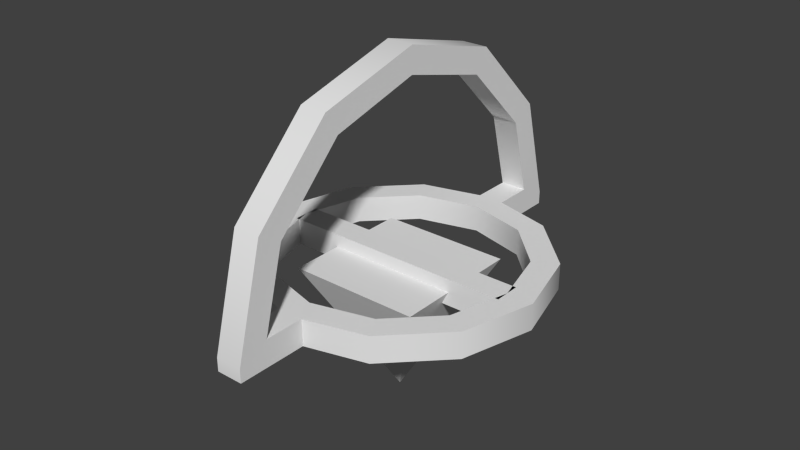 # Source: gimbal.blend  (saved by Blender 2.74.0; exported with 4.5.12 LTS)
import bpy
from mathutils import Matrix  # noqa: F401  (used for matrix-valued properties, if any)

bpy.ops.wm.read_factory_settings(use_empty=True)
scene = bpy.context.scene
scene.name = 'Scene'

# ---- collections
col_collection_1 = bpy.data.collections.new('Collection 1'); scene.collection.children.link(col_collection_1)

# ---- world
world_world = bpy.data.worlds.new('World'); scene.world = world_world
world_world.color = (0.05088, 0.05088, 0.05088)
world_world.use_sun_shadow = False
world_world.sun_shadow_jitter_overblur = 0.0
world_world.cycles.sampling_method = 'MANUAL'
world_world.cycles.sample_map_resolution = 256

# ---- meshes
me_torus_002 = bpy.data.meshes.new('Torus.002')
me_torus_002.from_pydata([(0.1, -0.8, 1.386), (0.1, -0.7, 1.212), (0.1, -1.386, 0.8), (0.1, -1.212, 0.7), (0.1, -1.6, -4.451e-08), (0.1, -1.373, 0.09987), (-0.1, -1.373, 0.09987), (-0.1, -1.6, -5.96e-08), (-0.1, -1.212, 0.7), (-0.1, -1.386, 0.8), (-0.1, -0.7, 1.212), (-0.1, -0.8, 1.386), (-0.1, 1.224e-07, 1.4), (-0.1, 1.399e-07, 1.6), (-0.1, 0.7, 1.212), (-0.1, 0.8, 1.386), (-0.1, 1.212, 0.7), (-0.1, 1.386, 0.8), (-0.1, 1.373, 0.09987), (-0.1, 1.6, -5.96e-08), (0.1, 1.224e-07, 1.4), (0.1, 1.399e-07, 1.6), (0.1, 0.7, 1.212), (0.1, 0.8, 1.386), (0.1, 1.212, 0.7), (0.1, 1.386, 0.8), (0.1, 1.6, -4.451e-08), (0.1, 1.373, 0.09987), (0.1, 1.6, -0.1), (0.1, 1.4, -0.1), (0.1, -1.4, -0.1), (0.1, -1.6, -0.1), (-0.1, -1.4, -0.1), (-0.1, -1.6, -0.1), (-0.1, 1.6, -0.1), (-0.1, 1.4, -0.1), (-0.1, 1.0, -0.1), (-0.1, -1.0, -0.1), (0.1, -1.0, -0.1), (0.1, 1.0, -0.1), (0.1, -1.0, 0.09987), (0.1, 1.0, 0.09987), (-0.1, -1.0, 0.09987), (-0.1, 1.0, 0.09987), (0.1, 1.212, 0.7), (0.1, 0.7, 1.212), (0.1, 1.224e-07, 1.4), (0.1, -0.7, 1.212), (0.1, -1.212, 0.7), (0.1, 0.8, 1.386), (0.1, 1.399e-07, 1.6), (0.1, 1.373, 0.09987), (0.1, 1.373, 0.09987), (0.1, -1.386, 0.8), (0.1, -1.6, -4.451e-08), (0.1, -0.8, 1.386), (0.1, -1.373, 0.09987), (0.1, -1.373, 0.09987), (0.1, 1.6, -4.451e-08), (0.1, 1.386, 0.8), (-0.1, 1.399e-07, 1.6), (-0.1, -0.8, 1.386), (-0.1, 1.386, 0.8), (-0.1, 0.8, 1.386), (-0.1, 1.6, -5.96e-08), (-0.1, -1.212, 0.7), (-0.1, -1.373, 0.09987), (-0.1, -1.373, 0.09987), (-0.1, -1.386, 0.8), (-0.1, -1.6, -5.96e-08), (-0.1, 0.7, 1.212), (-0.1, 1.224e-07, 1.4), (-0.1, 1.373, 0.09987), (-0.1, 1.373, 0.09987), (-0.1, 1.212, 0.7), (-0.1, -0.7, 1.212), (0.1, 1.6, -0.1), (0.1, 1.6, -0.1), (0.1, 1.4, -0.1), (0.1, -1.4, -0.1), (0.1, -1.6, -0.1), (0.1, -1.6, -0.1), (-0.1, -1.4, -0.1), (-0.1, -1.6, -0.1), (-0.1, -1.6, -0.1), (-0.1, 1.6, -0.1), (-0.1, 1.6, -0.1), (-0.1, 1.4, -0.1), (-0.1, -1.0, -0.1), (-0.1, -1.0, -0.1), (0.1, 1.0, -0.1), (0.1, 1.0, -0.1), (0.1, 1.0, 0.09987), (0.1, 1.0, 0.09987), (-0.1, 1.0, 0.09987), (-0.1, 1.0, 0.09987), (-0.1, 1.0, -0.1), (-0.1, 1.0, -0.1), (0.1, -1.0, -0.1), (0.1, -1.0, -0.1), (0.1, -1.0, 0.09987), (0.1, -1.0, 0.09987), (-0.1, -1.0, 0.09987), (-0.1, -1.0, 0.09987)], [], [(62, 25, 26, 64), (8, 3, 5, 66), (68, 2, 0, 61), (69, 4, 2, 68), (14, 22, 20, 12), (72, 27, 24, 16), (13, 21, 23, 63), (10, 1, 3, 8), (12, 20, 1, 10), (16, 24, 22, 14), (51, 58, 59, 44), (44, 59, 49, 45), (45, 49, 50, 46), (46, 50, 55, 47), (47, 55, 53, 48), (48, 53, 54, 56), (65, 6, 7, 9), (75, 65, 9, 11), (71, 75, 11, 60), (70, 71, 60, 15), (74, 70, 15, 17), (18, 74, 17, 19), (63, 23, 25, 62), (61, 0, 21, 13), (39, 78, 51, 41), (64, 26, 76, 85), (34, 28, 29, 35), (32, 30, 31, 33), (4, 69, 83, 80), (36, 35, 29, 90), (18, 19, 86, 87), (7, 6, 82, 84), (56, 54, 81, 79), (58, 51, 78, 77), (92, 52, 73, 43), (94, 18, 87, 96), (6, 42, 37, 82), (57, 40, 102, 67), (95, 97, 91, 93), (32, 88, 38, 30), (79, 98, 100, 56), (103, 101, 99, 89)])
me_torus_002.polygons.foreach_set('use_smooth', [True] * 42)
_uv = me_torus_002.uv_layers.new(name='UVMap')
_uv.uv.foreach_set('vector', [0.0, 0.0, 1.0, 0.0, 1.0, 1.0, 0.0, 1.0, 0.0, 0.0, 1.0, 0.0, 1.0, 1.0, 0.0, 1.0, 0.0, 0.0, 1.0, 0.0, 1.0, 1.0, 0.0, 1.0, 0.0, 0.0, 1.0, 0.0, 1.0, 1.0, 0.0, 1.0, 0.0, 0.0, 1.0, 0.0, 1.0, 1.0, 0.0, 1.0, 0.0, 0.0, 1.0, 0.0, 1.0, 1.0, 0.0, 1.0, 0.0, 0.0, 1.0, 0.0, 1.0, 1.0, 0.0, 1.0, 0.0, 0.0, 1.0, 0.0, 1.0, 1.0, 0.0, 1.0, 0.0, 0.0, 1.0, 0.0, 1.0, 1.0, 0.0, 1.0, 0.0, 0.0, 1.0, 0.0, 1.0, 1.0, 0.0, 1.0, 0.0, 0.0, 1.0, 0.0, 1.0, 1.0, 0.0, 1.0, 0.0, 0.0, 1.0, 0.0, 1.0, 1.0, 0.0, 1.0, 0.0, 0.0, 1.0, 0.0, 1.0, 1.0, 0.0, 1.0, 0.0, 0.0, 1.0, 0.0, 1.0, 1.0, 0.0, 1.0, 0.0, 0.0, 1.0, 0.0, 1.0, 1.0, 0.0, 1.0, 0.0, 0.0, 1.0, 0.0, 1.0, 1.0, 0.0, 1.0, 0.0, 0.0, 1.0, 0.0, 1.0, 1.0, 0.0, 1.0, 0.0, 0.0, 1.0, 0.0, 1.0, 1.0, 0.0, 1.0, 0.0, 0.0, 1.0, 0.0, 1.0, 1.0, 0.0, 1.0, 0.0, 0.0, 1.0, 0.0, 1.0, 1.0, 0.0, 1.0, 0.0, 0.0, 1.0, 0.0, 1.0, 1.0, 0.0, 1.0, 0.0, 0.0, 1.0, 0.0, 1.0, 1.0, 0.0, 1.0, 0.0, 0.0, 1.0, 0.0, 1.0, 1.0, 0.0, 1.0, 0.0, 0.0, 1.0, 0.0, 1.0, 1.0, 0.0, 1.0, 0.0, 0.0, 1.0, 0.0, 1.0, 1.0, 0.0, 1.0, 0.0, 0.0, 1.0, 0.0, 1.0, 1.0, 0.0, 1.0, 0.0, 0.0, 1.0, 0.0, 1.0, 1.0, 0.0, 1.0, 0.0, 0.0, 1.0, 0.0, 1.0, 1.0, 0.0, 1.0, 0.0, 0.0, 1.0, 0.0, 1.0, 1.0, 0.0, 1.0, 0.0, 0.0, 1.0, 0.0, 1.0, 1.0, 0.0, 1.0, 0.0, 0.0, 1.0, 0.0, 1.0, 1.0, 0.0, 1.0, 0.0, 0.0, 1.0, 0.0, 1.0, 1.0, 0.0, 1.0, 0.0, 0.0, 1.0, 0.0, 1.0, 1.0, 0.0, 1.0, 0.0, 0.0, 1.0, 0.0, 1.0, 1.0, 0.0, 1.0, 0.0, 0.0, 1.0, 0.0, 1.0, 1.0, 0.0, 1.0, 0.0, 0.0, 1.0, 0.0, 1.0, 1.0, 0.0, 1.0, 0.0, 0.0, 1.0, 0.0, 1.0, 1.0, 0.0, 1.0, 0.0, 0.0, 1.0, 0.0, 1.0, 1.0, 0.0, 1.0, 0.0, 0.0, 1.0, 0.0, 1.0, 1.0, 0.0, 1.0, 0.0, 0.0, 1.0, 0.0, 1.0, 1.0, 0.0, 1.0, 0.0, 0.0, 1.0, 0.0, 1.0, 1.0, 0.0, 1.0, 0.0, 0.0, 1.0, 0.0, 1.0, 1.0, 0.0, 1.0])
me_torus_002.use_remesh_preserve_volume = False
me_torus_002.use_remesh_preserve_attributes = False
me_torus_002.use_mirror_vertex_groups = False
me_torus_002.update()
me_torus = bpy.data.meshes.new('Torus')
me_torus.from_pydata([(1.1, 0.0, -0.1), (0.9, 0.0, -0.1), (0.9526, 0.55, -0.1), (0.7794, 0.45, -0.1), (0.55, 0.9526, -0.1), (0.45, 0.7794, -0.1), (5.96e-08, 1.1, -0.1), (8.941e-08, 0.9, -0.1), (-0.55, 0.9526, -0.1), (-0.45, 0.7794, -0.1), (-0.9526, 0.55, -0.1), (-0.7794, 0.45, -0.1), (-1.1, 9.617e-08, -0.1), (-0.9, 7.868e-08, -0.1), (-0.9526, -0.55, -0.1), (-0.7794, -0.45, -0.1), (-0.55, -0.9526, -0.1), (-0.45, -0.7794, -0.1), (5.96e-08, -1.1, -0.1), (8.941e-08, -0.9, -0.1), (0.55, -0.9526, -0.1), (0.45, -0.7794, -0.1), (0.9526, -0.55, -0.1), (0.7794, -0.45, -0.1), (0.9, 0.0, 0.1), (0.7794, -0.45, 0.1), (-0.45, 0.7794, 0.1), (-0.7794, 0.45, 0.1), (-0.9, 7.868e-08, 0.1), (-0.7794, -0.45, 0.1), (0.55, 0.9526, 0.1), (5.96e-08, 1.1, 0.1), (0.55, -0.9526, 0.1), (0.9526, -0.55, 0.1), (-0.45, -0.7794, 0.1), (-0.9526, 0.55, 0.1), (-1.1, 9.617e-08, 0.1), (8.941e-08, 0.9, 0.1), (0.45, 0.7794, 0.1), (0.45, -0.7794, 0.1), (1.1, 0.0, 0.1), (0.9526, 0.55, 0.1), (-0.55, -0.9526, 0.1), (5.96e-08, -1.1, 0.1), (-0.9526, -0.55, 0.1), (0.7794, 0.45, 0.1), (8.941e-08, -0.9, 0.1), (-0.55, 0.9526, 0.1), (0.9, 0.0, -0.1), (0.7794, -0.45, -0.1), (-0.45, 0.7794, -0.1), (-0.7794, 0.45, -0.1), (-0.9, 7.868e-08, -0.1), (-0.7794, -0.45, -0.1), (0.55, 0.9526, -0.1), (5.96e-08, 1.1, -0.1), (0.55, -0.9526, -0.1), (0.9526, -0.55, -0.1), (-0.45, -0.7794, -0.1), (-0.9526, 0.55, -0.1), (-1.1, 9.617e-08, -0.1), (8.941e-08, 0.9, -0.1), (0.45, 0.7794, -0.1), (0.45, -0.7794, -0.1), (1.1, 0.0, -0.1), (0.9526, 0.55, -0.1), (-0.55, -0.9526, -0.1), (5.96e-08, -1.1, -0.1), (-0.9526, -0.55, -0.1), (0.7794, 0.45, -0.1), (8.941e-08, -0.9, -0.1), (-0.55, 0.9526, -0.1), (0.9, 0.0, 0.1), (0.7794, -0.45, 0.1), (-0.45, 0.7794, 0.1), (-0.7794, 0.45, 0.1), (-0.9, 7.868e-08, 0.1), (-0.7794, -0.45, 0.1), (0.55, 0.9526, 0.1), (5.96e-08, 1.1, 0.1), (0.55, -0.9526, 0.1), (0.9526, -0.55, 0.1), (-0.45, -0.7794, 0.1), (-0.9526, 0.55, 0.1), (-1.1, 9.617e-08, 0.1), (8.941e-08, 0.9, 0.1), (0.45, 0.7794, 0.1), (0.45, -0.7794, 0.1), (1.1, 0.0, 0.1), (0.9526, 0.55, 0.1), (-0.55, -0.9526, 0.1), (5.96e-08, -1.1, 0.1), (-0.9526, -0.55, 0.1), (0.7794, 0.45, 0.1), (8.941e-08, -0.9, 0.1), (-0.55, 0.9526, 0.1)], [], [(18, 19, 21, 20), (20, 21, 23, 22), (22, 23, 1, 0), (0, 1, 3, 2), (2, 3, 5, 4), (4, 5, 7, 6), (6, 7, 9, 8), (8, 9, 11, 10), (10, 11, 13, 12), (12, 13, 15, 14), (14, 15, 17, 16), (16, 17, 19, 18), (43, 32, 39, 46), (32, 33, 25, 39), (33, 40, 24, 25), (40, 41, 45, 24), (41, 30, 38, 45), (30, 31, 37, 38), (31, 47, 26, 37), (47, 35, 27, 26), (35, 36, 28, 27), (36, 44, 29, 28), (44, 42, 34, 29), (42, 43, 46, 34), (71, 59, 83, 95), (48, 49, 73, 72), (64, 65, 89, 88), (63, 70, 94, 87), (61, 62, 86, 85), (67, 56, 80, 91), (50, 61, 85, 74), (55, 71, 95, 79), (58, 53, 77, 82), (54, 55, 79, 78), (69, 48, 72, 93), (60, 68, 92, 84), (51, 50, 74, 75), (66, 67, 91, 90), (57, 64, 88, 81), (49, 63, 87, 73), (62, 69, 93, 86), (52, 51, 75, 76), (65, 54, 78, 89), (59, 60, 84, 83), (56, 57, 81, 80), (70, 58, 82, 94), (53, 52, 76, 77), (68, 66, 90, 92)])
me_torus.polygons.foreach_set('use_smooth', [True] * 48)
_uv = me_torus.uv_layers.new(name='UVMap')
_uv.uv.foreach_set('vector', [0.0, 0.0, 1.0, 0.0, 1.0, 1.0, 0.0, 1.0, 0.0, 0.0, 1.0, 0.0, 1.0, 1.0, 0.0, 1.0, 0.0, 0.0, 1.0, 0.0, 1.0, 1.0, 0.0, 1.0, 0.0, 0.0, 1.0, 0.0, 1.0, 1.0, 0.0, 1.0, 0.0, 0.0, 1.0, 0.0, 1.0, 1.0, 0.0, 1.0, 0.0, 0.0, 1.0, 0.0, 1.0, 1.0, 0.0, 1.0, 0.0, 0.0, 1.0, 0.0, 1.0, 1.0, 0.0, 1.0, 0.0, 0.0, 1.0, 0.0, 1.0, 1.0, 0.0, 1.0, 0.0, 0.0, 1.0, 0.0, 1.0, 1.0, 0.0, 1.0, 0.0, 0.0, 1.0, 0.0, 1.0, 1.0, 0.0, 1.0, 0.0, 0.0, 1.0, 0.0, 1.0, 1.0, 0.0, 1.0, 0.0, 0.0, 1.0, 0.0, 1.0, 1.0, 0.0, 1.0, 0.0, 0.0, 1.0, 0.0, 1.0, 1.0, 0.0, 1.0, 0.0, 0.0, 1.0, 0.0, 1.0, 1.0, 0.0, 1.0, 0.0, 0.0, 1.0, 0.0, 1.0, 1.0, 0.0, 1.0, 0.0, 0.0, 1.0, 0.0, 1.0, 1.0, 0.0, 1.0, 0.0, 0.0, 1.0, 0.0, 1.0, 1.0, 0.0, 1.0, 0.0, 0.0, 1.0, 0.0, 1.0, 1.0, 0.0, 1.0, 0.0, 0.0, 1.0, 0.0, 1.0, 1.0, 0.0, 1.0, 0.0, 0.0, 1.0, 0.0, 1.0, 1.0, 0.0, 1.0, 0.0, 0.0, 1.0, 0.0, 1.0, 1.0, 0.0, 1.0, 0.0, 0.0, 1.0, 0.0, 1.0, 1.0, 0.0, 1.0, 0.0, 0.0, 1.0, 0.0, 1.0, 1.0, 0.0, 1.0, 0.0, 0.0, 1.0, 0.0, 1.0, 1.0, 0.0, 1.0, 0.0, 0.0, 1.0, 0.0, 1.0, 1.0, 0.0, 1.0, 0.0, 0.0, 1.0, 0.0, 1.0, 1.0, 0.0, 1.0, 0.0, 0.0, 1.0, 0.0, 1.0, 1.0, 0.0, 1.0, 0.0, 0.0, 1.0, 0.0, 1.0, 1.0, 0.0, 1.0, 0.0, 0.0, 1.0, 0.0, 1.0, 1.0, 0.0, 1.0, 0.0, 0.0, 1.0, 0.0, 1.0, 1.0, 0.0, 1.0, 0.0, 0.0, 1.0, 0.0, 1.0, 1.0, 0.0, 1.0, 0.0, 0.0, 1.0, 0.0, 1.0, 1.0, 0.0, 1.0, 0.0, 0.0, 1.0, 0.0, 1.0, 1.0, 0.0, 1.0, 0.0, 0.0, 1.0, 0.0, 1.0, 1.0, 0.0, 1.0, 0.0, 0.0, 1.0, 0.0, 1.0, 1.0, 0.0, 1.0, 0.0, 0.0, 1.0, 0.0, 1.0, 1.0, 0.0, 1.0, 0.0, 0.0, 1.0, 0.0, 1.0, 1.0, 0.0, 1.0, 0.0, 0.0, 1.0, 0.0, 1.0, 1.0, 0.0, 1.0, 0.0, 0.0, 1.0, 0.0, 1.0, 1.0, 0.0, 1.0, 0.0, 0.0, 1.0, 0.0, 1.0, 1.0, 0.0, 1.0, 0.0, 0.0, 1.0, 0.0, 1.0, 1.0, 0.0, 1.0, 0.0, 0.0, 1.0, 0.0, 1.0, 1.0, 0.0, 1.0, 0.0, 0.0, 1.0, 0.0, 1.0, 1.0, 0.0, 1.0, 0.0, 0.0, 1.0, 0.0, 1.0, 1.0, 0.0, 1.0, 0.0, 0.0, 1.0, 0.0, 1.0, 1.0, 0.0, 1.0, 0.0, 0.0, 1.0, 0.0, 1.0, 1.0, 0.0, 1.0, 0.0, 0.0, 1.0, 0.0, 1.0, 1.0, 0.0, 1.0, 0.0, 0.0, 1.0, 0.0, 1.0, 1.0, 0.0, 1.0])
me_torus.use_remesh_preserve_volume = False
me_torus.use_remesh_preserve_attributes = False
me_torus.use_mirror_vertex_groups = False
me_torus.update()
me_cube_009 = bpy.data.meshes.new('Cube.009')
me_cube_009.from_pydata([(0.0, 0.0, -1.0), (-0.5, -0.5, 0.0), (-0.5, 0.5, 0.0), (0.5, -0.5, 0.0), (0.5, 0.5, 0.0), (0.9, 0.1, -0.1), (0.9, -0.1, -0.1), (0.9, 0.1, 0.1), (0.9, -0.1, 0.1), (-0.9, -0.1, -0.1), (-0.9, 0.1, -0.1), (-0.9, -0.1, 0.1), (-0.9, 0.1, 0.1), (0.0, 0.0, -1.0), (0.0, 0.0, -1.0), (0.0, 0.0, -1.0), (-0.5, -0.5, 0.0), (-0.5, -0.5, 0.0), (-0.5, 0.5, 0.0), (-0.5, 0.5, 0.0), (0.5, 0.5, 0.0), (0.5, 0.5, 0.0), (0.5, -0.5, 0.0), (0.5, -0.5, 0.0), (0.9, 0.1, -0.1), (0.9, 0.1, -0.1), (0.9, -0.1, -0.1), (0.9, -0.1, -0.1), (0.9, 0.1, 0.1), (0.9, 0.1, 0.1), (0.9, -0.1, 0.1), (0.9, -0.1, 0.1), (-0.9, -0.1, -0.1), (-0.9, -0.1, -0.1), (-0.9, 0.1, -0.1), (-0.9, 0.1, -0.1), (-0.9, -0.1, 0.1), (-0.9, -0.1, 0.1), (-0.9, 0.1, 0.1), (-0.9, 0.1, 0.1)], [], [(3, 4, 2, 16), (1, 18, 0), (19, 20, 13), (21, 22, 14), (23, 17, 15), (7, 12, 11, 8), (6, 5, 28, 30), (24, 34, 38, 29), (31, 36, 32, 26), (10, 9, 37, 39), (27, 33, 35, 25)])
me_cube_009.polygons.foreach_set('use_smooth', [True] * 11)
_uv = me_cube_009.uv_layers.new(name='UVMap')
_uv.uv.foreach_set('vector', [0.0, 0.0, 1.0, 0.0, 1.0, 1.0, 0.0, 1.0, 0.0, 0.0, 1.0, 0.0, 1.0, 1.0, 0.0, 0.0, 1.0, 0.0, 1.0, 1.0, 0.0, 0.0, 1.0, 0.0, 1.0, 1.0, 0.0, 0.0, 1.0, 0.0, 1.0, 1.0, 0.0, 0.0, 1.0, 0.0, 1.0, 1.0, 0.0, 1.0, 0.0, 0.0, 1.0, 0.0, 1.0, 1.0, 0.0, 1.0, 0.0, 0.0, 1.0, 0.0, 1.0, 1.0, 0.0, 1.0, 0.0, 0.0, 1.0, 0.0, 1.0, 1.0, 0.0, 1.0, 0.0, 0.0, 1.0, 0.0, 1.0, 1.0, 0.0, 1.0, 0.0, 0.0, 1.0, 0.0, 1.0, 1.0, 0.0, 1.0])
me_cube_009.use_remesh_preserve_volume = False
me_cube_009.use_remesh_preserve_attributes = False
me_cube_009.use_mirror_vertex_groups = False
me_cube_009.update()

# ---- objects
ob_axis1 = bpy.data.objects.new('axis1', me_torus_002)
ob_axis2 = bpy.data.objects.new('axis2', me_torus)
ob_axis3 = bpy.data.objects.new('axis3', me_cube_009)

# ---- transforms, parenting, visibility, modifiers, constraints
ob_axis1.location = (0.0, 0.0, 1.0)
ob_axis1.lineart.crease_threshold = 0.0
ob_axis2.location = (0.0, 0.0, 1.0)
ob_axis2.lineart.crease_threshold = 0.0
ob_axis3.location = (0.0, 0.0, 1.0)
ob_axis3.lineart.crease_threshold = 0.0

# ---- collection membership
col_collection_1.objects.link(ob_axis1)
col_collection_1.objects.link(ob_axis2)
col_collection_1.objects.link(ob_axis3)

# ---- scene / render settings (as saved in the file)
scene.frame_start = 1; scene.frame_end = 250; scene.frame_set(1)
scene.render.engine = 'BLENDER_EEVEE_NEXT'
scene.render.resolution_percentage = 50
scene.render.dither_intensity = 0.0
scene.cycles.use_denoising = False
scene.cycles.samples = 10
scene.cycles.sampling_pattern = 'TABULATED_SOBOL'
scene.cycles.light_sampling_threshold = 0.0
scene.cycles.use_adaptive_sampling = False
scene.cycles.use_light_tree = False
scene.cycles.blur_glossy = 0.0
scene.cycles.pixel_filter_type = 'GAUSSIAN'
scene.cycles.sample_clamp_indirect = 0.0
scene.view_settings.view_transform = 'Standard'
bpy.context.view_layer.update()

# ---- added for rendering (the .blend has no active camera and no usable light): camera, sun
cam_auto = bpy.data.cameras.new('AutoCamera')
cam_auto.lens = 50.0
cam_auto.sensor_width = 36.0
cam_auto.clip_end = 1000.0
ob_auto_camera = bpy.data.objects.new('AutoCamera', cam_auto)
scene.collection.objects.link(ob_auto_camera)
ob_auto_camera.location = (4.32388, -5.18865, 4.7591)
ob_auto_camera.rotation_euler = (1.09748, -7.21219e-08, 0.694738)
scene.camera = ob_auto_camera
light_auto_sun = bpy.data.lights.new('AutoSun', 'SUN')
light_auto_sun.energy = 3.0
light_auto_sun.angle = 0.0523599
ob_auto_sun = bpy.data.objects.new('AutoSun', light_auto_sun)
scene.collection.objects.link(ob_auto_sun)
ob_auto_sun.rotation_euler = (0.872665, 0.174533, 0.523599)
bpy.context.view_layer.update()

